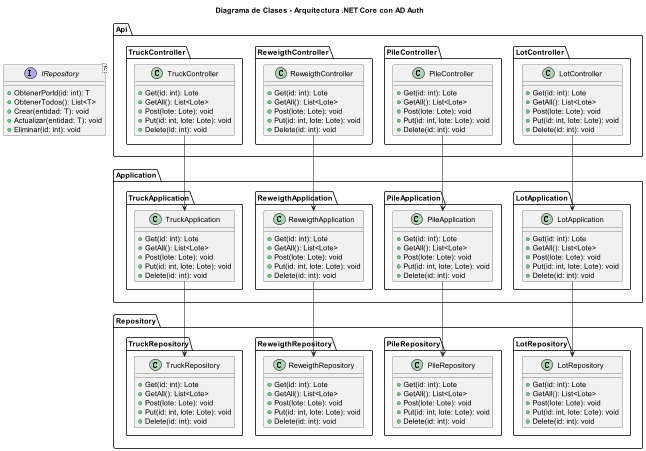

The diagram above was rendered by PlantUML. Its source (embedded in the PNG):
@startuml "Diagrama de Clases - Arquitectura .NET Core con AD Auth"
title "Diagrama de Clases - Arquitectura .NET Core con AD Auth"
skinparam dpi 50
skinparam pageSize A3
 
package Api {
    package LotController{
        class LotController {
            + Get(id: int): Lote
            + GetAll(): List<Lote>
            + Post(lote: Lote): void
            + Put(id: int, lote: Lote): void
            + Delete(id: int): void
        }
    }
    package PileController{
        class PileController {
            + Get(id: int): Lote
            + GetAll(): List<Lote>
            + Post(lote: Lote): void
            + Put(id: int, lote: Lote): void
            + Delete(id: int): void
        }
    }
    package ReweigthController{
        class ReweigthController {
            + Get(id: int): Lote
            + GetAll(): List<Lote>
            + Post(lote: Lote): void
            + Put(id: int, lote: Lote): void
            + Delete(id: int): void
        }
    }
    package TruckController{
        class TruckController {
            + Get(id: int): Lote
            + GetAll(): List<Lote>
            + Post(lote: Lote): void
            + Put(id: int, lote: Lote): void
            + Delete(id: int): void
        }
    }    
}
 
package Application {
    package LotApplication{
        class LotApplication {
            + Get(id: int): Lote
            + GetAll(): List<Lote>
            + Post(lote: Lote): void
            + Put(id: int, lote: Lote): void
            + Delete(id: int): void
        }
    }
    package PileApplication{
        class PileApplication {
            + Get(id: int): Lote
            + GetAll(): List<Lote>
            + Post(lote: Lote): void
            + Put(id: int, lote: Lote): void
            + Delete(id: int): void
        }
    }
    package ReweigthApplication{
        class ReweigthApplication {
            + Get(id: int): Lote
            + GetAll(): List<Lote>
            + Post(lote: Lote): void
            + Put(id: int, lote: Lote): void
            + Delete(id: int): void
        }
    }
    package TruckApplication{
        class TruckApplication {
            + Get(id: int): Lote
            + GetAll(): List<Lote>
            + Post(lote: Lote): void
            + Put(id: int, lote: Lote): void
            + Delete(id: int): void
        }
    }    
}
 
package Repository {
    package LotRepository{
        class LotRepository {
            + Get(id: int): Lote
            + GetAll(): List<Lote>
            + Post(lote: Lote): void
            + Put(id: int, lote: Lote): void
            + Delete(id: int): void
        }
    }
    package PileRepository{
        class PileRepository {
            + Get(id: int): Lote
            + GetAll(): List<Lote>
            + Post(lote: Lote): void
            + Put(id: int, lote: Lote): void
            + Delete(id: int): void
        }
    }
    package ReweigthRepository{
        class ReweigthRepository {
            + Get(id: int): Lote
            + GetAll(): List<Lote>
            + Post(lote: Lote): void
            + Put(id: int, lote: Lote): void
            + Delete(id: int): void
        }
    }
    package TruckRepository{
        class TruckRepository {
            + Get(id: int): Lote
            + GetAll(): List<Lote>
            + Post(lote: Lote): void
            + Put(id: int, lote: Lote): void
            + Delete(id: int): void
        }
    }    
}
 
' Interfaces de Repository
interface IRepository<T> {
    + ObtenerPorId(id: int): T
    + ObtenerTodos(): List<T>
    + Crear(entidad: T): void
    + Actualizar(entidad: T): void
    + Eliminar(id: int): void
}
 
Api.LotController.LotController --> Application.LotApplication.LotApplication
Api.PileController.PileController --> Application.PileApplication.PileApplication
Api.ReweigthController.ReweigthController --> Application.ReweigthApplication.ReweigthApplication
Api.TruckController.TruckController --> Application.TruckApplication.TruckApplication
 
 
Application.LotApplication.LotApplication --> Repository.LotRepository.LotRepository
Application.PileApplication.PileApplication --> Repository.PileRepository.PileRepository
Application.ReweigthApplication.ReweigthApplication --> Repository.ReweigthRepository.ReweigthRepository
Application.TruckApplication.TruckApplication --> Repository.TruckRepository.TruckRepository
 
 
@enduml